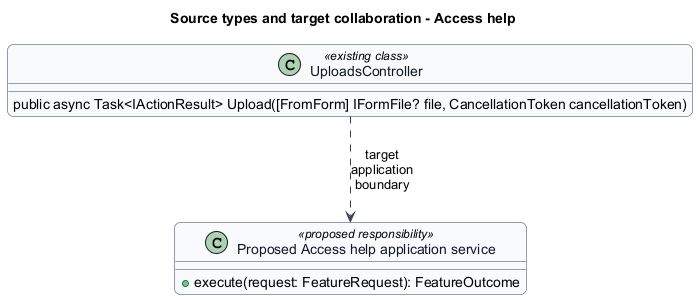

The diagram above was rendered by PlantUML. Its source (embedded in the PNG):
@startuml
skinparam backgroundColor #FFFFFF
skinparam shadowing false
skinparam roundcorner 12
skinparam defaultFontName Arial
skinparam ArrowColor #344054
skinparam sequenceMessageAlign center
skinparam maxMessageSize 80
skinparam class {
  BorderColor #344054
  FontColor #101828
  BackgroundColor #F9FAFB
}
title Source types and target collaboration - Access help
class "UploadsController" as t0 <<existing class>> {
  public async Task<IActionResult> Upload([FromForm] IFormFile? file, CancellationToken cancellationToken)
}
class "Proposed Access help application service" as proposed <<proposed responsibility>> {
  +execute(request: FeatureRequest): FeatureOutcome
}
t0 ..> proposed : target application boundary

@enduml